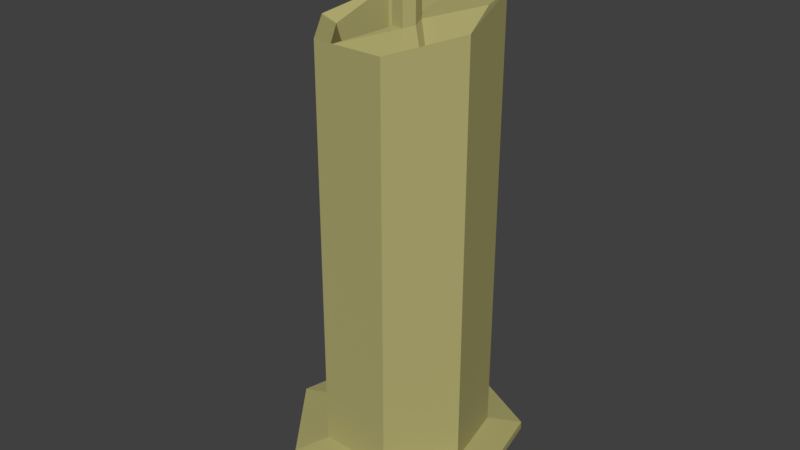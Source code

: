 # Source: candle-2.blend  (saved by Blender 2.79.0; exported with 4.5.12 LTS)
import bpy
from mathutils import Matrix  # noqa: F401  (used for matrix-valued properties, if any)

bpy.ops.wm.read_factory_settings(use_empty=True)
scene = bpy.context.scene
scene.name = 'Scene'

# ---- collections
col_collection_1 = bpy.data.collections.new('Collection 1'); scene.collection.children.link(col_collection_1)

# ---- materials (node trees are filled in below, after node groups)
mat_material_003 = bpy.data.materials.new('Material.003')
mat_material_003.alpha_threshold = 0.0
mat_material_003.use_transparent_shadow = False
mat_material_003.diffuse_color = (0.42, 0.3868, 0.1575, 1.0)
mat_material_003.roughness = 0.5

# ---- material node trees

# ---- world
world_world = bpy.data.worlds.new('World'); scene.world = world_world
world_world.color = (0.05088, 0.05088, 0.05088)
world_world.use_sun_shadow = False
world_world.sun_shadow_jitter_overblur = 0.0
world_world.cycles.sampling_method = 'MANUAL'

# ---- meshes
me_cylinder_011 = bpy.data.meshes.new('Cylinder.011')
me_cylinder_011.from_pydata([(0.0, 1.0, -1.0), (0.0, 1.0, 3.882), (0.7818, 0.6235, -1.0), (0.7818, 0.6235, 3.882), (0.9749, -0.2225, -1.0), (0.9179, -0.2002, 4.069), (0.4339, -0.901, -1.0), (0.3768, -0.8786, 4.277), (-0.4339, -0.901, -1.0), (-0.4909, -0.8786, 4.277), (-0.9749, -0.2225, -1.0), (-1.032, -0.2002, 4.069), (-0.7818, 0.6235, -1.0), (-0.7818, 0.6235, 3.882), (0.6409, 0.5178, 3.802), (-0.005642, 0.8291, 3.802), (0.7534, -0.1633, 1.449), (0.306, -0.7243, 4.129), (-0.4116, -0.7243, 4.129), (-0.859, -0.1633, 1.449), (-0.6522, 0.5178, 1.295), (0.09329, 0.1072, 1.406), (-0.02756, 0.1654, 3.914), (0.1143, -0.02015, 1.435), (0.03069, -0.125, 3.975), (-0.1034, -0.125, 3.975), (-0.1871, -0.02015, 3.943), (-0.1484, 0.1072, 3.914), (0.09329, 0.1104, 4.392), (-0.02756, 0.1674, 4.403), (0.1143, -0.02013, 4.395), (0.03069, -0.1293, 4.406), (-0.1034, -0.1293, 4.406), (-0.1871, -0.02013, 4.395), (-0.1484, 0.1104, 4.392), (1.408e-08, 1.413, -1.063), (1.105, 0.8812, -1.063), (1.378, -0.3145, -1.063), (0.6132, -1.273, -1.063), (-0.6132, -1.273, -1.063), (-1.378, -0.3145, -1.063), (-1.105, 0.8812, -1.063), (1.408e-08, 1.413, -1.155), (1.105, 0.8812, -1.155), (1.378, -0.3145, -1.155), (0.6132, -1.273, -1.155), (-0.6132, -1.273, -1.155), (-1.378, -0.3145, -1.155), (-1.105, 0.8812, -1.155)], [], [(0, 1, 3, 2), (2, 3, 5, 4), (4, 5, 7, 6), (6, 7, 9, 8), (8, 9, 11, 10), (13, 11, 19, 20), (10, 11, 13, 12), (12, 13, 1, 0), (2, 4, 37, 36), (20, 19, 26, 27), (9, 7, 17, 18), (1, 13, 20, 15), (5, 3, 14, 16), (11, 9, 18, 19), (3, 1, 15, 14), (7, 5, 16, 17), (26, 25, 32, 33), (18, 17, 24, 25), (16, 14, 21, 23), (15, 20, 27, 22), (19, 18, 25, 26), (17, 16, 23, 24), (14, 15, 22, 21), (28, 29, 34, 33, 32, 31, 30), (24, 23, 30, 31), (21, 22, 29, 28), (27, 26, 33, 34), (25, 24, 31, 32), (23, 21, 28, 30), (22, 27, 34, 29), (40, 41, 48, 47), (8, 10, 40, 39), (0, 2, 36, 35), (4, 6, 38, 37), (10, 12, 41, 40), (6, 8, 39, 38), (12, 0, 35, 41), (42, 43, 44, 45, 46, 47, 48), (38, 39, 46, 45), (36, 37, 44, 43), (41, 35, 42, 48), (39, 40, 47, 46), (37, 38, 45, 44), (35, 36, 43, 42)])
me_cylinder_011.materials.append(mat_material_003)
me_cylinder_011.use_remesh_preserve_volume = False
me_cylinder_011.use_remesh_preserve_attributes = False
me_cylinder_011.use_mirror_vertex_groups = False
me_cylinder_011.update()

# ---- objects
ob_cylinder_007 = bpy.data.objects.new('Cylinder.007', me_cylinder_011)

# ---- transforms, parenting, visibility, modifiers, constraints
ob_cylinder_007.location = (0.0, 0.0, 0.08883)
ob_cylinder_007.rotation_euler = (0.0, -0.0, 2.685)
ob_cylinder_007.scale = (0.07359, 0.07359, 0.07359)
ob_cylinder_007.lineart.crease_threshold = 0.0

# ---- collection membership
col_collection_1.objects.link(ob_cylinder_007)

# ---- scene / render settings (as saved in the file)
scene.frame_start = 1; scene.frame_end = 250; scene.frame_set(1)
scene.render.engine = 'BLENDER_EEVEE_NEXT'
scene.render.resolution_percentage = 50
scene.render.dither_intensity = 0.0
scene.cycles.use_denoising = False
scene.cycles.samples = 128
scene.cycles.sampling_pattern = 'TABULATED_SOBOL'
scene.cycles.use_adaptive_sampling = False
scene.cycles.use_light_tree = False
scene.cycles.blur_glossy = 0.0
scene.cycles.sample_clamp_indirect = 0.0
scene.view_settings.view_transform = 'Standard'
bpy.context.view_layer.update()

# ---- added for rendering (the .blend has no active camera and no usable light): camera, sun
cam_auto = bpy.data.cameras.new('AutoCamera')
cam_auto.lens = 50.0
cam_auto.sensor_width = 36.0
cam_auto.clip_end = 1000.0
ob_auto_camera = bpy.data.objects.new('AutoCamera', cam_auto)
scene.collection.objects.link(ob_auto_camera)
ob_auto_camera.location = (0.5138, -0.623907, 0.621308)
ob_auto_camera.rotation_euler = (1.09748, -7.21219e-08, 0.694738)
scene.camera = ob_auto_camera
light_auto_sun = bpy.data.lights.new('AutoSun', 'SUN')
light_auto_sun.energy = 3.0
light_auto_sun.angle = 0.0523599
ob_auto_sun = bpy.data.objects.new('AutoSun', light_auto_sun)
scene.collection.objects.link(ob_auto_sun)
ob_auto_sun.rotation_euler = (0.872665, 0.174533, 0.523599)
bpy.context.view_layer.update()
